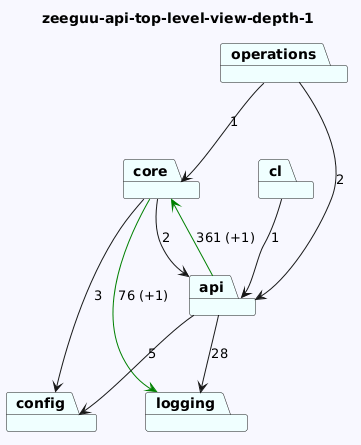

The diagram above was rendered by PlantUML. Its source (embedded in the PNG):
@startuml
skinparam backgroundColor GhostWhite
title zeeguu-api-top-level-view-depth-1
package "logging" #Azure
package "cl" #Azure
package "config" #Azure
package "operations" #Azure
package "core" #Azure
package "api" #Azure

"cl"-->"api"  : 1

"operations"-->"api"  : 2
"operations"-->"core"  : 1
"core"-->"logging" #Green : 76 (+1)
"core"-->"config"  : 3
"core"-->"api"  : 2
"api"-->"config"  : 5
"api"-->"logging"  : 28
"api"-->"core" #Green : 361 (+1)
@enduml